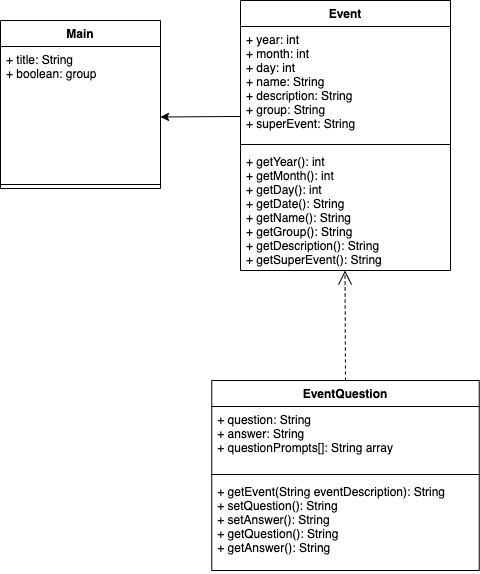

The diagram above was exported from draw.io. Its source (the exported page's mxGraphModel, read from the mxfile embedded in the PNG):
<mxGraphModel dx="1138" dy="830" grid="1" gridSize="10" guides="1" tooltips="1" connect="1" arrows="1" fold="1" page="1" pageScale="1" pageWidth="827" pageHeight="1169" math="0" shadow="0">
  <root>
    <mxCell id="WIyWlLk6GJQsqaUBKTNV-0" />
    <mxCell id="WIyWlLk6GJQsqaUBKTNV-1" parent="WIyWlLk6GJQsqaUBKTNV-0" />
    <mxCell id="1r4C3DrgvQDm79FqTHk1-0" value="Main" style="swimlane;fontStyle=1;align=center;verticalAlign=top;childLayout=stackLayout;horizontal=1;startSize=26;horizontalStack=0;resizeParent=1;resizeParentMax=0;resizeLast=0;collapsible=1;marginBottom=0;" parent="WIyWlLk6GJQsqaUBKTNV-1" vertex="1">
      <mxGeometry x="300" y="110" width="160" height="168" as="geometry" />
    </mxCell>
    <mxCell id="1r4C3DrgvQDm79FqTHk1-1" value="+ title: String&#10;+ boolean: group" style="text;strokeColor=none;fillColor=none;align=left;verticalAlign=top;spacingLeft=4;spacingRight=4;overflow=hidden;rotatable=0;points=[[0,0.5],[1,0.5]];portConstraint=eastwest;" parent="1r4C3DrgvQDm79FqTHk1-0" vertex="1">
      <mxGeometry y="26" width="160" height="134" as="geometry" />
    </mxCell>
    <mxCell id="1r4C3DrgvQDm79FqTHk1-2" value="" style="line;strokeWidth=1;fillColor=none;align=left;verticalAlign=middle;spacingTop=-1;spacingLeft=3;spacingRight=3;rotatable=0;labelPosition=right;points=[];portConstraint=eastwest;" parent="1r4C3DrgvQDm79FqTHk1-0" vertex="1">
      <mxGeometry y="160" width="160" height="8" as="geometry" />
    </mxCell>
    <mxCell id="1r4C3DrgvQDm79FqTHk1-4" value="Event" style="swimlane;fontStyle=1;align=center;verticalAlign=top;childLayout=stackLayout;horizontal=1;startSize=26;horizontalStack=0;resizeParent=1;resizeParentMax=0;resizeLast=0;collapsible=1;marginBottom=0;" parent="WIyWlLk6GJQsqaUBKTNV-1" vertex="1">
      <mxGeometry x="540" y="90" width="210" height="270" as="geometry" />
    </mxCell>
    <mxCell id="1r4C3DrgvQDm79FqTHk1-5" value="+ year: int&#10;+ month: int&#10;+ day: int&#10;+ name: String&#10;+ description: String&#10;+ group: String&#10;+ superEvent: String" style="text;strokeColor=none;fillColor=none;align=left;verticalAlign=top;spacingLeft=4;spacingRight=4;overflow=hidden;rotatable=0;points=[[0,0.5],[1,0.5]];portConstraint=eastwest;" parent="1r4C3DrgvQDm79FqTHk1-4" vertex="1">
      <mxGeometry y="26" width="210" height="114" as="geometry" />
    </mxCell>
    <mxCell id="1r4C3DrgvQDm79FqTHk1-6" value="" style="line;strokeWidth=1;fillColor=none;align=left;verticalAlign=middle;spacingTop=-1;spacingLeft=3;spacingRight=3;rotatable=0;labelPosition=right;points=[];portConstraint=eastwest;" parent="1r4C3DrgvQDm79FqTHk1-4" vertex="1">
      <mxGeometry y="140" width="210" height="8" as="geometry" />
    </mxCell>
    <mxCell id="1r4C3DrgvQDm79FqTHk1-7" value="+ getYear(): int&#10;+ getMonth(): int&#10;+ getDay(): int&#10;+ getDate(): String&#10;+ getName(): String&#10;+ getGroup(): String&#10;+ getDescription(): String&#10;+ getSuperEvent(): String " style="text;strokeColor=none;fillColor=none;align=left;verticalAlign=top;spacingLeft=4;spacingRight=4;overflow=hidden;rotatable=0;points=[[0,0.5],[1,0.5]];portConstraint=eastwest;" parent="1r4C3DrgvQDm79FqTHk1-4" vertex="1">
      <mxGeometry y="148" width="210" height="122" as="geometry" />
    </mxCell>
    <mxCell id="1r4C3DrgvQDm79FqTHk1-13" value="" style="endArrow=classic;html=1;rounded=0;exitX=0;exitY=0.789;exitDx=0;exitDy=0;exitPerimeter=0;" parent="WIyWlLk6GJQsqaUBKTNV-1" source="1r4C3DrgvQDm79FqTHk1-5" edge="1">
      <mxGeometry width="50" height="50" relative="1" as="geometry">
        <mxPoint x="516" y="206.5" as="sourcePoint" />
        <mxPoint x="460" y="206.5" as="targetPoint" />
      </mxGeometry>
    </mxCell>
    <mxCell id="1r4C3DrgvQDm79FqTHk1-15" value="EventQuestion" style="swimlane;fontStyle=1;align=center;verticalAlign=top;childLayout=stackLayout;horizontal=1;startSize=26;horizontalStack=0;resizeParent=1;resizeParentMax=0;resizeLast=0;collapsible=1;marginBottom=0;" parent="WIyWlLk6GJQsqaUBKTNV-1" vertex="1">
      <mxGeometry x="511.25" y="470" width="267.5" height="190" as="geometry" />
    </mxCell>
    <mxCell id="1r4C3DrgvQDm79FqTHk1-16" value="+ question: String&#10;+ answer: String&#10;+ questionPrompts[]: String array" style="text;strokeColor=none;fillColor=none;align=left;verticalAlign=top;spacingLeft=4;spacingRight=4;overflow=hidden;rotatable=0;points=[[0,0.5],[1,0.5]];portConstraint=eastwest;" parent="1r4C3DrgvQDm79FqTHk1-15" vertex="1">
      <mxGeometry y="26" width="267.5" height="64" as="geometry" />
    </mxCell>
    <mxCell id="1r4C3DrgvQDm79FqTHk1-17" value="" style="line;strokeWidth=1;fillColor=none;align=left;verticalAlign=middle;spacingTop=-1;spacingLeft=3;spacingRight=3;rotatable=0;labelPosition=right;points=[];portConstraint=eastwest;" parent="1r4C3DrgvQDm79FqTHk1-15" vertex="1">
      <mxGeometry y="90" width="267.5" height="8" as="geometry" />
    </mxCell>
    <mxCell id="1r4C3DrgvQDm79FqTHk1-18" value="+ getEvent(String eventDescription): String&#10;+ setQuestion(): String&#10;+ setAnswer(): String&#10;+ getQuestion(): String&#10;+ getAnswer(): String&#10;" style="text;strokeColor=none;fillColor=none;align=left;verticalAlign=top;spacingLeft=4;spacingRight=4;overflow=hidden;rotatable=0;points=[[0,0.5],[1,0.5]];portConstraint=eastwest;" parent="1r4C3DrgvQDm79FqTHk1-15" vertex="1">
      <mxGeometry y="98" width="267.5" height="92" as="geometry" />
    </mxCell>
    <mxCell id="1r4C3DrgvQDm79FqTHk1-19" value="" style="endArrow=open;endSize=12;dashed=1;html=1;rounded=0;exitX=0.5;exitY=0;exitDx=0;exitDy=0;" parent="WIyWlLk6GJQsqaUBKTNV-1" source="1r4C3DrgvQDm79FqTHk1-15" edge="1">
      <mxGeometry width="160" relative="1" as="geometry">
        <mxPoint x="644.5" y="410" as="sourcePoint" />
        <mxPoint x="644.5" y="360" as="targetPoint" />
      </mxGeometry>
    </mxCell>
  </root>
</mxGraphModel>